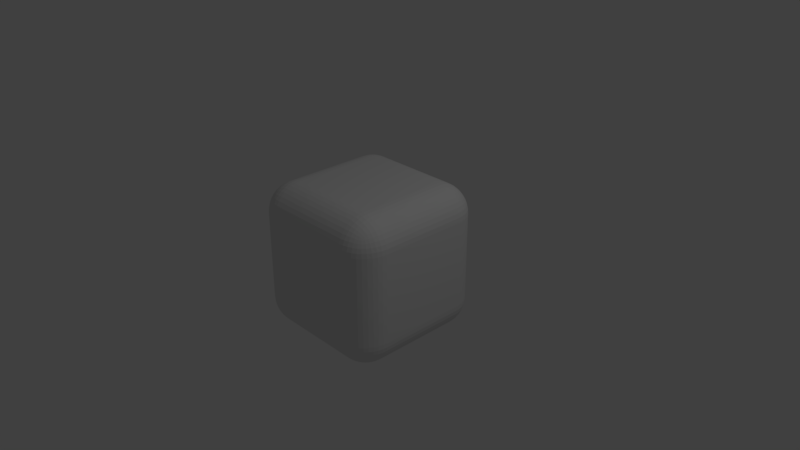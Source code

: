 # Source: bevel-modifier.blend  (saved by Blender 2.78.0; exported with 4.5.12 LTS)
import bpy
from mathutils import Matrix  # noqa: F401  (used for matrix-valued properties, if any)

bpy.ops.wm.read_factory_settings(use_empty=True)
scene = bpy.context.scene
scene.name = 'Scene'

# ---- collections
col_collection_1 = bpy.data.collections.new('Collection 1'); scene.collection.children.link(col_collection_1)

# ---- materials (node trees are filled in below, after node groups)
mat_material = bpy.data.materials.new('Material')
mat_material.alpha_threshold = 0.0
mat_material.use_transparent_shadow = False
mat_material.roughness = 0.5
mat_material.line_color = (0.0, 0.0, 0.0, 1.0)

# ---- material node trees

# ---- world
world_world = bpy.data.worlds.new('World'); scene.world = world_world
world_world.color = (0.05088, 0.05088, 0.05088)
world_world.use_sun_shadow = False
world_world.sun_shadow_jitter_overblur = 0.0
world_world.cycles.sampling_method = 'MANUAL'

# ---- cameras
cam_camera = bpy.data.cameras.new('Camera')
cam_camera.clip_end = 100.0
cam_camera.lens = 35.0
cam_camera.sensor_width = 32.0
cam_camera.sensor_height = 18.0
cam_camera.ortho_scale = 7.314
cam_camera.dof.focus_distance = 0.0
cam_camera.dof.aperture_fstop = 128.0

# ---- lights
light_lamp = bpy.data.lights.new('Lamp', 'POINT')
light_lamp.transmission_factor = 0.0
light_lamp.cutoff_distance = 30.0
light_lamp.energy = 100.0
light_lamp.shadow_buffer_clip_start = 1.001
light_lamp.shadow_soft_size = 0.1
light_lamp.shadow_maximum_resolution = 0.006
light_lamp.use_absolute_resolution = True

# ---- meshes
me_cube = bpy.data.meshes.new('Cube')
me_cube.from_pydata([(1.0, 1.0, -1.0), (1.0, -1.0, -1.0), (-1.0, -1.0, -1.0), (-1.0, 1.0, -1.0), (1.0, 1.0, 1.0), (1.0, -1.0, 1.0), (-1.0, -1.0, 1.0), (-1.0, 1.0, 1.0)], [], [(0, 1, 2, 3), (4, 7, 6, 5), (0, 4, 5, 1), (1, 5, 6, 2), (2, 6, 7, 3), (4, 0, 3, 7)])
me_cube.materials.append(mat_material)
me_cube.use_remesh_preserve_volume = False
me_cube.use_remesh_preserve_attributes = False
me_cube.use_mirror_vertex_groups = False
me_cube.update()

# ---- objects
ob_cube = bpy.data.objects.new('Cube', me_cube)
ob_lamp = bpy.data.objects.new('Lamp', light_lamp)
ob_camera = bpy.data.objects.new('Camera', cam_camera)

# ---- transforms, parenting, visibility, modifiers, constraints
ob_cube.location = (0.0, 0.0, 0.0)
ob_cube.lock_rotations_4d = False
ob_cube.empty_display_type = 'ARROWS'
ob_cube.lineart.crease_threshold = 0.0
_m = ob_cube.modifiers.new('Bevel', 'BEVEL')
_m.width = 0.397
_m.width_pct = 0.397
_m.segments = 10
_m.limit_method = 'NONE'
_m.spread = 0.0
ob_lamp.location = (4.076, 1.005, 5.904)
ob_lamp.rotation_euler = (0.6503, 0.05522, 1.866)
ob_lamp.lock_rotations_4d = False
ob_lamp.empty_display_type = 'ARROWS'
ob_lamp.color = (0.0, 0.0, 0.0, 0.0)
ob_lamp.lineart.crease_threshold = 0.0
ob_camera.location = (7.481, -6.508, 5.344)
ob_camera.rotation_euler = (1.109, 0.0, 0.8149)
ob_camera.lock_rotations_4d = False
ob_camera.empty_display_type = 'ARROWS'
ob_camera.color = (0.0, 0.0, 0.0, 0.0)
ob_camera.display_type = 'WIRE'
ob_camera.lineart.crease_threshold = 0.0

# ---- collection membership
col_collection_1.objects.link(ob_cube)
col_collection_1.objects.link(ob_lamp)
col_collection_1.objects.link(ob_camera)

# ---- scene / render settings (as saved in the file)
scene.camera = ob_camera
scene.frame_start = 1; scene.frame_end = 250; scene.frame_set(1)
scene.render.engine = 'BLENDER_EEVEE_NEXT'
scene.render.resolution_percentage = 50
scene.render.dither_intensity = 0.0
scene.cycles.use_denoising = False
scene.cycles.samples = 128
scene.cycles.sampling_pattern = 'TABULATED_SOBOL'
scene.cycles.light_sampling_threshold = 0.0
scene.cycles.use_adaptive_sampling = False
scene.cycles.use_light_tree = False
scene.cycles.blur_glossy = 0.0
scene.cycles.sample_clamp_indirect = 0.0
scene.view_settings.view_transform = 'Standard'
bpy.context.view_layer.update()
